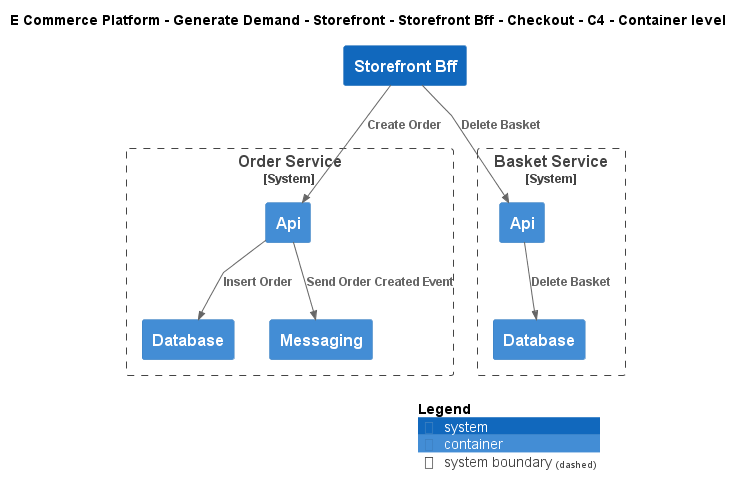

The diagram above was rendered by PlantUML. Its source (embedded in the PNG):
@startuml
!include ..\..\..\..\..\..\..\.c4s\C4_Container.puml

AddElementTag("c4interflow:lifecycle:new", $bgColor=green, $fontColor=#ffffff, $borderColor=green, $shadowing="False")
AddElementTag("c4interflow:lifecycle:changed", $bgColor=orange, $fontColor=#ffffff, $borderColor=orange, $shadowing="False")
AddElementTag("c4interflow:lifecycle:removed", $bgColor=red, $fontColor=#ffffff, $borderColor=red, $shadowing="False")

AddRelTag("c4interflow:lifecycle:new", $textColor=green, $lineColor=green)
AddRelTag("c4interflow:lifecycle:changed", $textColor=orange, $lineColor=orange)
AddRelTag("c4interflow:lifecycle:removed", $textColor=red, $lineColor=red)

SHOW_PERSON_PORTRAIT()
LAYOUT_TOP_DOWN()

skinparam linetype polyline

title E Commerce Platform - Generate Demand - Storefront - Storefront Bff - Checkout - C4 - Container level

System(ECommercePlatform.GenerateDemand.Storefront.SoftwareSystems.StorefrontBff, "Storefront Bff", "")

System_Boundary(ECommercePlatform.GenerateDemand.OrderManagement.SoftwareSystems.OrderService, "Order Service") {
    Container(ECommercePlatform.GenerateDemand.OrderManagement.SoftwareSystems.OrderService.Containers.Api, "Api", "", "")
    Container(ECommercePlatform.GenerateDemand.OrderManagement.SoftwareSystems.OrderService.Containers.Database, "Database", "", "")
    Container(ECommercePlatform.GenerateDemand.OrderManagement.SoftwareSystems.OrderService.Containers.Messaging, "Messaging", "", "")
}

System_Boundary(ECommercePlatform.GenerateDemand.Basket.SoftwareSystems.BasketService, "Basket Service") {
    Container(ECommercePlatform.GenerateDemand.Basket.SoftwareSystems.BasketService.Containers.Api, "Api", "", "")
    Container(ECommercePlatform.GenerateDemand.Basket.SoftwareSystems.BasketService.Containers.Database, "Database", "", "")
}

Rel(ECommercePlatform.GenerateDemand.Storefront.SoftwareSystems.StorefrontBff, ECommercePlatform.GenerateDemand.OrderManagement.SoftwareSystems.OrderService.Containers.Api, "Create Order")
Rel(ECommercePlatform.GenerateDemand.OrderManagement.SoftwareSystems.OrderService.Containers.Api, ECommercePlatform.GenerateDemand.OrderManagement.SoftwareSystems.OrderService.Containers.Database, "Insert Order")
Rel(ECommercePlatform.GenerateDemand.OrderManagement.SoftwareSystems.OrderService.Containers.Api, ECommercePlatform.GenerateDemand.OrderManagement.SoftwareSystems.OrderService.Containers.Messaging, "Send Order Created Event")
Rel(ECommercePlatform.GenerateDemand.Storefront.SoftwareSystems.StorefrontBff, ECommercePlatform.GenerateDemand.Basket.SoftwareSystems.BasketService.Containers.Api, "Delete Basket")
Rel(ECommercePlatform.GenerateDemand.Basket.SoftwareSystems.BasketService.Containers.Api, ECommercePlatform.GenerateDemand.Basket.SoftwareSystems.BasketService.Containers.Database, "Delete Basket")


SHOW_LEGEND()
@enduml